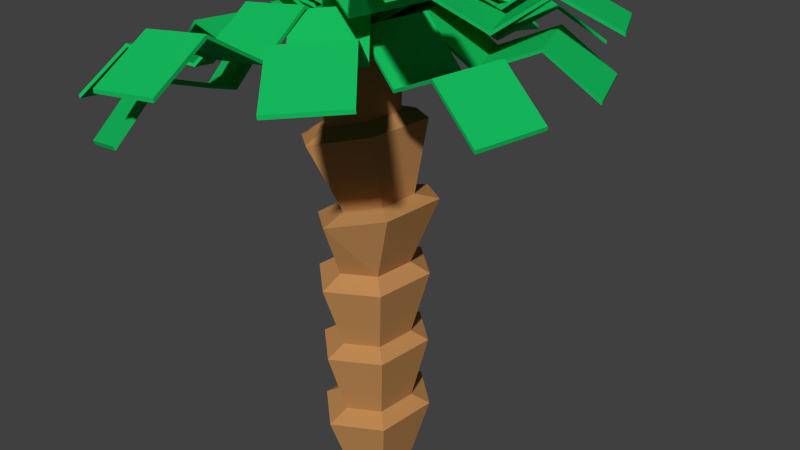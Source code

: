 # Source: negar-palm_trees.blend  (saved by Blender 2.72.0; exported with 4.5.12 LTS)
import bpy
from mathutils import Matrix  # noqa: F401  (used for matrix-valued properties, if any)

bpy.ops.wm.read_factory_settings(use_empty=True)
scene = bpy.context.scene
scene.name = 'Scene'

# ---- collections
col_collection_1 = bpy.data.collections.new('Collection 1'); scene.collection.children.link(col_collection_1)

# ---- materials (node trees are filled in below, after node groups)
mat_leaves = bpy.data.materials.new('leaves')
mat_leaves.alpha_threshold = 0.0
mat_leaves.use_transparent_shadow = False
mat_leaves.diffuse_color = (0.007876, 0.4969, 0.1108, 1.0)
mat_leaves.roughness = 0.5
mat_trunk = bpy.data.materials.new('trunk')
mat_trunk.alpha_threshold = 0.0
mat_trunk.use_transparent_shadow = False
mat_trunk.diffuse_color = (0.5071, 0.249, 0.08831, 1.0)
mat_trunk.roughness = 0.5

# ---- material node trees

# ---- world
world_world = bpy.data.worlds.new('World'); scene.world = world_world
world_world.color = (0.05088, 0.05088, 0.05088)
world_world.use_sun_shadow = False
world_world.sun_shadow_jitter_overblur = 0.0
world_world.cycles.sampling_method = 'MANUAL'
world_world.cycles.sample_map_resolution = 256

# ---- cameras
cam_camera = bpy.data.cameras.new('Camera')
cam_camera.clip_end = 100.0
cam_camera.lens = 35.0
cam_camera.sensor_width = 32.0
cam_camera.sensor_height = 18.0
cam_camera.ortho_scale = 7.314
cam_camera.dof.focus_distance = 0.0
cam_camera.dof.aperture_fstop = 128.0

# ---- meshes
me_cube_016 = bpy.data.meshes.new('Cube.016')
me_cube_016.from_pydata([(-1.0, -1.0, -1.0), (-1.0, 1.0, -1.0), (1.0, 1.0, -17.65), (1.0, -1.0, -17.65), (-1.0, -1.0, 1.0), (-1.0, 1.0, 1.0), (1.0, 1.0, -15.65), (1.0, -1.0, -15.65), (2.893, 1.0, -0.4742), (2.893, -1.0, -0.4742), (2.893, 1.0, 1.526), (2.893, -1.0, 1.526), (4.666, 1.0, -19.4), (4.666, -1.0, -19.4), (4.666, 1.0, -17.4), (4.666, -1.0, -17.4), (6.411, 1.0, -1.175), (6.411, -1.0, -1.175), (6.411, 1.0, 0.8247), (6.411, -1.0, 0.8247), (8.258, 1.0, -19.58), (8.258, -1.0, -19.58), (8.258, 1.0, -17.58), (8.258, -1.0, -17.58)], [], [(4, 5, 1, 0), (5, 6, 2, 1), (3, 2, 8, 9), (7, 4, 0, 3), (0, 1, 2, 3), (7, 6, 5, 4), (9, 8, 12, 13), (7, 3, 9, 11), (6, 7, 11, 10), (2, 6, 10, 8), (13, 12, 16, 17), (11, 9, 13, 15), (10, 11, 15, 14), (8, 10, 14, 12), (17, 16, 20, 21), (15, 13, 17, 19), (14, 15, 19, 18), (12, 14, 18, 16), (22, 23, 21, 20), (19, 17, 21, 23), (18, 19, 23, 22), (16, 18, 22, 20)])
me_cube_016.materials.append(mat_leaves)
me_cube_016.use_remesh_preserve_volume = False
me_cube_016.use_remesh_preserve_attributes = False
me_cube_016.use_mirror_vertex_groups = False
me_cube_016.update()
me_cube_015 = bpy.data.meshes.new('Cube.015')
me_cube_015.from_pydata([(-1.0, -1.0, -1.0), (-1.0, 1.0, -1.0), (1.0, 1.0, -17.65), (1.0, -1.0, -17.65), (-1.0, -1.0, 1.0), (-1.0, 1.0, 1.0), (1.0, 1.0, -15.65), (1.0, -1.0, -15.65), (2.893, 1.0, -0.4742), (2.893, -1.0, -0.4742), (2.893, 1.0, 1.526), (2.893, -1.0, 1.526), (4.666, 1.0, -19.4), (4.666, -1.0, -19.4), (4.666, 1.0, -17.4), (4.666, -1.0, -17.4), (6.411, 1.0, -1.175), (6.411, -1.0, -1.175), (6.411, 1.0, 0.8247), (6.411, -1.0, 0.8247), (8.258, 1.0, -19.58), (8.258, -1.0, -19.58), (8.258, 1.0, -17.58), (8.258, -1.0, -17.58)], [], [(4, 5, 1, 0), (5, 6, 2, 1), (3, 2, 8, 9), (7, 4, 0, 3), (0, 1, 2, 3), (7, 6, 5, 4), (9, 8, 12, 13), (7, 3, 9, 11), (6, 7, 11, 10), (2, 6, 10, 8), (13, 12, 16, 17), (11, 9, 13, 15), (10, 11, 15, 14), (8, 10, 14, 12), (17, 16, 20, 21), (15, 13, 17, 19), (14, 15, 19, 18), (12, 14, 18, 16), (22, 23, 21, 20), (19, 17, 21, 23), (18, 19, 23, 22), (16, 18, 22, 20)])
me_cube_015.materials.append(mat_leaves)
me_cube_015.use_remesh_preserve_volume = False
me_cube_015.use_remesh_preserve_attributes = False
me_cube_015.use_mirror_vertex_groups = False
me_cube_015.update()
me_cube_014 = bpy.data.meshes.new('Cube.014')
me_cube_014.from_pydata([(-1.0, -1.0, -1.0), (-1.0, 1.0, -1.0), (1.0, 1.0, -17.65), (1.0, -1.0, -17.65), (-1.0, -1.0, 1.0), (-1.0, 1.0, 1.0), (1.0, 1.0, -15.65), (1.0, -1.0, -15.65), (2.893, 1.0, -0.4742), (2.893, -1.0, -0.4742), (2.893, 1.0, 1.526), (2.893, -1.0, 1.526), (4.666, 1.0, -19.4), (4.666, -1.0, -19.4), (4.666, 1.0, -17.4), (4.666, -1.0, -17.4), (6.411, 1.0, -1.175), (6.411, -1.0, -1.175), (6.411, 1.0, 0.8247), (6.411, -1.0, 0.8247), (8.258, 1.0, -19.58), (8.258, -1.0, -19.58), (8.258, 1.0, -17.58), (8.258, -1.0, -17.58)], [], [(4, 5, 1, 0), (5, 6, 2, 1), (3, 2, 8, 9), (7, 4, 0, 3), (0, 1, 2, 3), (7, 6, 5, 4), (9, 8, 12, 13), (7, 3, 9, 11), (6, 7, 11, 10), (2, 6, 10, 8), (13, 12, 16, 17), (11, 9, 13, 15), (10, 11, 15, 14), (8, 10, 14, 12), (17, 16, 20, 21), (15, 13, 17, 19), (14, 15, 19, 18), (12, 14, 18, 16), (22, 23, 21, 20), (19, 17, 21, 23), (18, 19, 23, 22), (16, 18, 22, 20)])
me_cube_014.materials.append(mat_leaves)
me_cube_014.use_remesh_preserve_volume = False
me_cube_014.use_remesh_preserve_attributes = False
me_cube_014.use_mirror_vertex_groups = False
me_cube_014.update()
me_cube_013 = bpy.data.meshes.new('Cube.013')
me_cube_013.from_pydata([(-1.0, -1.0, -1.0), (-1.0, 1.0, -1.0), (1.0, 1.0, -17.65), (1.0, -1.0, -17.65), (-1.0, -1.0, 1.0), (-1.0, 1.0, 1.0), (1.0, 1.0, -15.65), (1.0, -1.0, -15.65), (2.893, 1.0, -0.4742), (2.893, -1.0, -0.4742), (2.893, 1.0, 1.526), (2.893, -1.0, 1.526), (4.666, 1.0, -19.4), (4.666, -1.0, -19.4), (4.666, 1.0, -17.4), (4.666, -1.0, -17.4), (6.411, 1.0, -1.175), (6.411, -1.0, -1.175), (6.411, 1.0, 0.8247), (6.411, -1.0, 0.8247), (8.258, 1.0, -19.58), (8.258, -1.0, -19.58), (8.258, 1.0, -17.58), (8.258, -1.0, -17.58)], [], [(4, 5, 1, 0), (5, 6, 2, 1), (3, 2, 8, 9), (7, 4, 0, 3), (0, 1, 2, 3), (7, 6, 5, 4), (9, 8, 12, 13), (7, 3, 9, 11), (6, 7, 11, 10), (2, 6, 10, 8), (13, 12, 16, 17), (11, 9, 13, 15), (10, 11, 15, 14), (8, 10, 14, 12), (17, 16, 20, 21), (15, 13, 17, 19), (14, 15, 19, 18), (12, 14, 18, 16), (22, 23, 21, 20), (19, 17, 21, 23), (18, 19, 23, 22), (16, 18, 22, 20)])
me_cube_013.materials.append(mat_leaves)
me_cube_013.use_remesh_preserve_volume = False
me_cube_013.use_remesh_preserve_attributes = False
me_cube_013.use_mirror_vertex_groups = False
me_cube_013.update()
me_cube_012 = bpy.data.meshes.new('Cube.012')
me_cube_012.from_pydata([(-1.0, -1.0, -1.0), (-1.0, 1.0, -1.0), (1.0, 1.0, -17.65), (1.0, -1.0, -17.65), (-1.0, -1.0, 1.0), (-1.0, 1.0, 1.0), (1.0, 1.0, -15.65), (1.0, -1.0, -15.65), (2.893, 1.0, -0.4742), (2.893, -1.0, -0.4742), (2.893, 1.0, 1.526), (2.893, -1.0, 1.526), (4.666, 1.0, -19.4), (4.666, -1.0, -19.4), (4.666, 1.0, -17.4), (4.666, -1.0, -17.4), (6.411, 1.0, -1.175), (6.411, -1.0, -1.175), (6.411, 1.0, 0.8247), (6.411, -1.0, 0.8247), (8.258, 1.0, -19.58), (8.258, -1.0, -19.58), (8.258, 1.0, -17.58), (8.258, -1.0, -17.58)], [], [(4, 5, 1, 0), (5, 6, 2, 1), (3, 2, 8, 9), (7, 4, 0, 3), (0, 1, 2, 3), (7, 6, 5, 4), (9, 8, 12, 13), (7, 3, 9, 11), (6, 7, 11, 10), (2, 6, 10, 8), (13, 12, 16, 17), (11, 9, 13, 15), (10, 11, 15, 14), (8, 10, 14, 12), (17, 16, 20, 21), (15, 13, 17, 19), (14, 15, 19, 18), (12, 14, 18, 16), (22, 23, 21, 20), (19, 17, 21, 23), (18, 19, 23, 22), (16, 18, 22, 20)])
me_cube_012.materials.append(mat_leaves)
me_cube_012.use_remesh_preserve_volume = False
me_cube_012.use_remesh_preserve_attributes = False
me_cube_012.use_mirror_vertex_groups = False
me_cube_012.update()
me_cube_011 = bpy.data.meshes.new('Cube.011')
me_cube_011.from_pydata([(-1.0, -1.0, -1.0), (-1.0, 1.0, -1.0), (1.0, 1.0, -17.65), (1.0, -1.0, -17.65), (-1.0, -1.0, 1.0), (-1.0, 1.0, 1.0), (1.0, 1.0, -15.65), (1.0, -1.0, -15.65), (2.893, 1.0, -0.4742), (2.893, -1.0, -0.4742), (2.893, 1.0, 1.526), (2.893, -1.0, 1.526), (4.666, 1.0, -19.4), (4.666, -1.0, -19.4), (4.666, 1.0, -17.4), (4.666, -1.0, -17.4), (6.411, 1.0, -1.175), (6.411, -1.0, -1.175), (6.411, 1.0, 0.8247), (6.411, -1.0, 0.8247), (8.258, 1.0, -19.58), (8.258, -1.0, -19.58), (8.258, 1.0, -17.58), (8.258, -1.0, -17.58)], [], [(4, 5, 1, 0), (5, 6, 2, 1), (3, 2, 8, 9), (7, 4, 0, 3), (0, 1, 2, 3), (7, 6, 5, 4), (9, 8, 12, 13), (7, 3, 9, 11), (6, 7, 11, 10), (2, 6, 10, 8), (13, 12, 16, 17), (11, 9, 13, 15), (10, 11, 15, 14), (8, 10, 14, 12), (17, 16, 20, 21), (15, 13, 17, 19), (14, 15, 19, 18), (12, 14, 18, 16), (22, 23, 21, 20), (19, 17, 21, 23), (18, 19, 23, 22), (16, 18, 22, 20)])
me_cube_011.materials.append(mat_leaves)
me_cube_011.use_remesh_preserve_volume = False
me_cube_011.use_remesh_preserve_attributes = False
me_cube_011.use_mirror_vertex_groups = False
me_cube_011.update()
me_cube_010 = bpy.data.meshes.new('Cube.010')
me_cube_010.from_pydata([(-1.0, -1.0, -1.0), (-1.0, 1.0, -1.0), (1.0, 1.0, -17.65), (1.0, -1.0, -17.65), (-1.0, -1.0, 1.0), (-1.0, 1.0, 1.0), (1.0, 1.0, -15.65), (1.0, -1.0, -15.65), (2.893, 1.0, -0.4742), (2.893, -1.0, -0.4742), (2.893, 1.0, 1.526), (2.893, -1.0, 1.526), (4.666, 1.0, -19.4), (4.666, -1.0, -19.4), (4.666, 1.0, -17.4), (4.666, -1.0, -17.4), (6.411, 1.0, -1.175), (6.411, -1.0, -1.175), (6.411, 1.0, 0.8247), (6.411, -1.0, 0.8247), (8.258, 1.0, -19.58), (8.258, -1.0, -19.58), (8.258, 1.0, -17.58), (8.258, -1.0, -17.58)], [], [(4, 5, 1, 0), (5, 6, 2, 1), (3, 2, 8, 9), (7, 4, 0, 3), (0, 1, 2, 3), (7, 6, 5, 4), (9, 8, 12, 13), (7, 3, 9, 11), (6, 7, 11, 10), (2, 6, 10, 8), (13, 12, 16, 17), (11, 9, 13, 15), (10, 11, 15, 14), (8, 10, 14, 12), (17, 16, 20, 21), (15, 13, 17, 19), (14, 15, 19, 18), (12, 14, 18, 16), (22, 23, 21, 20), (19, 17, 21, 23), (18, 19, 23, 22), (16, 18, 22, 20)])
me_cube_010.materials.append(mat_leaves)
me_cube_010.use_remesh_preserve_volume = False
me_cube_010.use_remesh_preserve_attributes = False
me_cube_010.use_mirror_vertex_groups = False
me_cube_010.update()
me_cube_009 = bpy.data.meshes.new('Cube.009')
me_cube_009.from_pydata([(-1.0, -1.0, -1.0), (-1.0, 1.0, -1.0), (1.0, 1.0, -17.65), (1.0, -1.0, -17.65), (-1.0, -1.0, 1.0), (-1.0, 1.0, 1.0), (1.0, 1.0, -15.65), (1.0, -1.0, -15.65), (2.893, 1.0, -0.4742), (2.893, -1.0, -0.4742), (2.893, 1.0, 1.526), (2.893, -1.0, 1.526), (4.666, 1.0, -19.4), (4.666, -1.0, -19.4), (4.666, 1.0, -17.4), (4.666, -1.0, -17.4), (6.411, 1.0, -1.175), (6.411, -1.0, -1.175), (6.411, 1.0, 0.8247), (6.411, -1.0, 0.8247), (8.258, 1.0, -19.58), (8.258, -1.0, -19.58), (8.258, 1.0, -17.58), (8.258, -1.0, -17.58)], [], [(4, 5, 1, 0), (5, 6, 2, 1), (3, 2, 8, 9), (7, 4, 0, 3), (0, 1, 2, 3), (7, 6, 5, 4), (9, 8, 12, 13), (7, 3, 9, 11), (6, 7, 11, 10), (2, 6, 10, 8), (13, 12, 16, 17), (11, 9, 13, 15), (10, 11, 15, 14), (8, 10, 14, 12), (17, 16, 20, 21), (15, 13, 17, 19), (14, 15, 19, 18), (12, 14, 18, 16), (22, 23, 21, 20), (19, 17, 21, 23), (18, 19, 23, 22), (16, 18, 22, 20)])
me_cube_009.materials.append(mat_leaves)
me_cube_009.use_remesh_preserve_volume = False
me_cube_009.use_remesh_preserve_attributes = False
me_cube_009.use_mirror_vertex_groups = False
me_cube_009.update()
me_cube_008 = bpy.data.meshes.new('Cube.008')
me_cube_008.from_pydata([(-1.0, -1.0, -1.0), (-1.0, 1.0, -1.0), (1.0, 1.0, -17.65), (1.0, -1.0, -17.65), (-1.0, -1.0, 1.0), (-1.0, 1.0, 1.0), (1.0, 1.0, -15.65), (1.0, -1.0, -15.65), (2.893, 1.0, -0.4742), (2.893, -1.0, -0.4742), (2.893, 1.0, 1.526), (2.893, -1.0, 1.526), (4.666, 1.0, -19.4), (4.666, -1.0, -19.4), (4.666, 1.0, -17.4), (4.666, -1.0, -17.4), (6.411, 1.0, -1.175), (6.411, -1.0, -1.175), (6.411, 1.0, 0.8247), (6.411, -1.0, 0.8247), (8.258, 1.0, -19.58), (8.258, -1.0, -19.58), (8.258, 1.0, -17.58), (8.258, -1.0, -17.58)], [], [(4, 5, 1, 0), (5, 6, 2, 1), (3, 2, 8, 9), (7, 4, 0, 3), (0, 1, 2, 3), (7, 6, 5, 4), (9, 8, 12, 13), (7, 3, 9, 11), (6, 7, 11, 10), (2, 6, 10, 8), (13, 12, 16, 17), (11, 9, 13, 15), (10, 11, 15, 14), (8, 10, 14, 12), (17, 16, 20, 21), (15, 13, 17, 19), (14, 15, 19, 18), (12, 14, 18, 16), (22, 23, 21, 20), (19, 17, 21, 23), (18, 19, 23, 22), (16, 18, 22, 20)])
me_cube_008.materials.append(mat_leaves)
me_cube_008.use_remesh_preserve_volume = False
me_cube_008.use_remesh_preserve_attributes = False
me_cube_008.use_mirror_vertex_groups = False
me_cube_008.update()
me_cube_007 = bpy.data.meshes.new('Cube.007')
me_cube_007.from_pydata([(-1.0, -1.0, -1.0), (-1.0, 1.0, -1.0), (1.0, 1.0, -17.65), (1.0, -1.0, -17.65), (-1.0, -1.0, 1.0), (-1.0, 1.0, 1.0), (1.0, 1.0, -15.65), (1.0, -1.0, -15.65), (2.893, 1.0, -0.4742), (2.893, -1.0, -0.4742), (2.893, 1.0, 1.526), (2.893, -1.0, 1.526), (4.666, 1.0, -19.4), (4.666, -1.0, -19.4), (4.666, 1.0, -17.4), (4.666, -1.0, -17.4), (6.411, 1.0, -1.175), (6.411, -1.0, -1.175), (6.411, 1.0, 0.8247), (6.411, -1.0, 0.8247), (8.258, 1.0, -19.58), (8.258, -1.0, -19.58), (8.258, 1.0, -17.58), (8.258, -1.0, -17.58)], [], [(4, 5, 1, 0), (5, 6, 2, 1), (3, 2, 8, 9), (7, 4, 0, 3), (0, 1, 2, 3), (7, 6, 5, 4), (9, 8, 12, 13), (7, 3, 9, 11), (6, 7, 11, 10), (2, 6, 10, 8), (13, 12, 16, 17), (11, 9, 13, 15), (10, 11, 15, 14), (8, 10, 14, 12), (17, 16, 20, 21), (15, 13, 17, 19), (14, 15, 19, 18), (12, 14, 18, 16), (22, 23, 21, 20), (19, 17, 21, 23), (18, 19, 23, 22), (16, 18, 22, 20)])
me_cube_007.materials.append(mat_leaves)
me_cube_007.use_remesh_preserve_volume = False
me_cube_007.use_remesh_preserve_attributes = False
me_cube_007.use_mirror_vertex_groups = False
me_cube_007.update()
me_cube_006 = bpy.data.meshes.new('Cube.006')
me_cube_006.from_pydata([(-1.0, -1.0, -1.0), (-1.0, 1.0, -1.0), (1.0, 1.0, -17.65), (1.0, -1.0, -17.65), (-1.0, -1.0, 1.0), (-1.0, 1.0, 1.0), (1.0, 1.0, -15.65), (1.0, -1.0, -15.65), (2.893, 1.0, -0.4742), (2.893, -1.0, -0.4742), (2.893, 1.0, 1.526), (2.893, -1.0, 1.526), (4.666, 1.0, -19.4), (4.666, -1.0, -19.4), (4.666, 1.0, -17.4), (4.666, -1.0, -17.4), (6.411, 1.0, -1.175), (6.411, -1.0, -1.175), (6.411, 1.0, 0.8247), (6.411, -1.0, 0.8247), (8.258, 1.0, -19.58), (8.258, -1.0, -19.58), (8.258, 1.0, -17.58), (8.258, -1.0, -17.58)], [], [(4, 5, 1, 0), (5, 6, 2, 1), (3, 2, 8, 9), (7, 4, 0, 3), (0, 1, 2, 3), (7, 6, 5, 4), (9, 8, 12, 13), (7, 3, 9, 11), (6, 7, 11, 10), (2, 6, 10, 8), (13, 12, 16, 17), (11, 9, 13, 15), (10, 11, 15, 14), (8, 10, 14, 12), (17, 16, 20, 21), (15, 13, 17, 19), (14, 15, 19, 18), (12, 14, 18, 16), (22, 23, 21, 20), (19, 17, 21, 23), (18, 19, 23, 22), (16, 18, 22, 20)])
me_cube_006.materials.append(mat_leaves)
me_cube_006.use_remesh_preserve_volume = False
me_cube_006.use_remesh_preserve_attributes = False
me_cube_006.use_mirror_vertex_groups = False
me_cube_006.update()
me_cube_005 = bpy.data.meshes.new('Cube.005')
me_cube_005.from_pydata([(-1.0, -1.0, -1.0), (-1.0, 1.0, -1.0), (1.0, 1.0, -17.65), (1.0, -1.0, -17.65), (-1.0, -1.0, 1.0), (-1.0, 1.0, 1.0), (1.0, 1.0, -15.65), (1.0, -1.0, -15.65), (2.893, 1.0, -0.4742), (2.893, -1.0, -0.4742), (2.893, 1.0, 1.526), (2.893, -1.0, 1.526), (4.666, 1.0, -19.4), (4.666, -1.0, -19.4), (4.666, 1.0, -17.4), (4.666, -1.0, -17.4), (6.411, 1.0, -1.175), (6.411, -1.0, -1.175), (6.411, 1.0, 0.8247), (6.411, -1.0, 0.8247), (8.258, 1.0, -19.58), (8.258, -1.0, -19.58), (8.258, 1.0, -17.58), (8.258, -1.0, -17.58)], [], [(4, 5, 1, 0), (5, 6, 2, 1), (3, 2, 8, 9), (7, 4, 0, 3), (0, 1, 2, 3), (7, 6, 5, 4), (9, 8, 12, 13), (7, 3, 9, 11), (6, 7, 11, 10), (2, 6, 10, 8), (13, 12, 16, 17), (11, 9, 13, 15), (10, 11, 15, 14), (8, 10, 14, 12), (17, 16, 20, 21), (15, 13, 17, 19), (14, 15, 19, 18), (12, 14, 18, 16), (22, 23, 21, 20), (19, 17, 21, 23), (18, 19, 23, 22), (16, 18, 22, 20)])
me_cube_005.materials.append(mat_leaves)
me_cube_005.use_remesh_preserve_volume = False
me_cube_005.use_remesh_preserve_attributes = False
me_cube_005.use_mirror_vertex_groups = False
me_cube_005.update()
me_cube_004 = bpy.data.meshes.new('Cube.004')
me_cube_004.from_pydata([(-1.0, -1.0, -1.0), (-1.0, 1.0, -1.0), (1.0, 1.0, -17.65), (1.0, -1.0, -17.65), (-1.0, -1.0, 1.0), (-1.0, 1.0, 1.0), (1.0, 1.0, -15.65), (1.0, -1.0, -15.65), (2.893, 1.0, -0.4742), (2.893, -1.0, -0.4742), (2.893, 1.0, 1.526), (2.893, -1.0, 1.526), (4.666, 1.0, -19.4), (4.666, -1.0, -19.4), (4.666, 1.0, -17.4), (4.666, -1.0, -17.4), (6.411, 1.0, -1.175), (6.411, -1.0, -1.175), (6.411, 1.0, 0.8247), (6.411, -1.0, 0.8247), (8.258, 1.0, -19.58), (8.258, -1.0, -19.58), (8.258, 1.0, -17.58), (8.258, -1.0, -17.58)], [], [(4, 5, 1, 0), (5, 6, 2, 1), (3, 2, 8, 9), (7, 4, 0, 3), (0, 1, 2, 3), (7, 6, 5, 4), (9, 8, 12, 13), (7, 3, 9, 11), (6, 7, 11, 10), (2, 6, 10, 8), (13, 12, 16, 17), (11, 9, 13, 15), (10, 11, 15, 14), (8, 10, 14, 12), (17, 16, 20, 21), (15, 13, 17, 19), (14, 15, 19, 18), (12, 14, 18, 16), (22, 23, 21, 20), (19, 17, 21, 23), (18, 19, 23, 22), (16, 18, 22, 20)])
me_cube_004.materials.append(mat_leaves)
me_cube_004.use_remesh_preserve_volume = False
me_cube_004.use_remesh_preserve_attributes = False
me_cube_004.use_mirror_vertex_groups = False
me_cube_004.update()
me_cube_003 = bpy.data.meshes.new('Cube.003')
me_cube_003.from_pydata([(-1.0, -1.0, -1.0), (-1.0, 1.0, -1.0), (1.0, 1.0, -17.65), (1.0, -1.0, -17.65), (-1.0, -1.0, 1.0), (-1.0, 1.0, 1.0), (1.0, 1.0, -15.65), (1.0, -1.0, -15.65), (2.893, 1.0, -0.4742), (2.893, -1.0, -0.4742), (2.893, 1.0, 1.526), (2.893, -1.0, 1.526), (4.666, 1.0, -19.4), (4.666, -1.0, -19.4), (4.666, 1.0, -17.4), (4.666, -1.0, -17.4), (6.411, 1.0, -1.175), (6.411, -1.0, -1.175), (6.411, 1.0, 0.8247), (6.411, -1.0, 0.8247), (8.258, 1.0, -19.58), (8.258, -1.0, -19.58), (8.258, 1.0, -17.58), (8.258, -1.0, -17.58)], [], [(4, 5, 1, 0), (5, 6, 2, 1), (3, 2, 8, 9), (7, 4, 0, 3), (0, 1, 2, 3), (7, 6, 5, 4), (9, 8, 12, 13), (7, 3, 9, 11), (6, 7, 11, 10), (2, 6, 10, 8), (13, 12, 16, 17), (11, 9, 13, 15), (10, 11, 15, 14), (8, 10, 14, 12), (17, 16, 20, 21), (15, 13, 17, 19), (14, 15, 19, 18), (12, 14, 18, 16), (22, 23, 21, 20), (19, 17, 21, 23), (18, 19, 23, 22), (16, 18, 22, 20)])
me_cube_003.materials.append(mat_leaves)
me_cube_003.use_remesh_preserve_volume = False
me_cube_003.use_remesh_preserve_attributes = False
me_cube_003.use_mirror_vertex_groups = False
me_cube_003.update()
me_cube_002 = bpy.data.meshes.new('Cube.002')
me_cube_002.from_pydata([(-1.0, -1.0, -1.0), (-1.0, 1.0, -1.0), (1.0, 1.0, -17.65), (1.0, -1.0, -17.65), (-1.0, -1.0, 1.0), (-1.0, 1.0, 1.0), (1.0, 1.0, -15.65), (1.0, -1.0, -15.65), (2.893, 1.0, -0.4742), (2.893, -1.0, -0.4742), (2.893, 1.0, 1.526), (2.893, -1.0, 1.526), (4.666, 1.0, -19.4), (4.666, -1.0, -19.4), (4.666, 1.0, -17.4), (4.666, -1.0, -17.4), (6.411, 1.0, -1.175), (6.411, -1.0, -1.175), (6.411, 1.0, 0.8247), (6.411, -1.0, 0.8247), (8.258, 1.0, -19.58), (8.258, -1.0, -19.58), (8.258, 1.0, -17.58), (8.258, -1.0, -17.58)], [], [(4, 5, 1, 0), (5, 6, 2, 1), (3, 2, 8, 9), (7, 4, 0, 3), (0, 1, 2, 3), (7, 6, 5, 4), (9, 8, 12, 13), (7, 3, 9, 11), (6, 7, 11, 10), (2, 6, 10, 8), (13, 12, 16, 17), (11, 9, 13, 15), (10, 11, 15, 14), (8, 10, 14, 12), (17, 16, 20, 21), (15, 13, 17, 19), (14, 15, 19, 18), (12, 14, 18, 16), (22, 23, 21, 20), (19, 17, 21, 23), (18, 19, 23, 22), (16, 18, 22, 20)])
me_cube_002.materials.append(mat_leaves)
me_cube_002.use_remesh_preserve_volume = False
me_cube_002.use_remesh_preserve_attributes = False
me_cube_002.use_mirror_vertex_groups = False
me_cube_002.update()
me_cube_001 = bpy.data.meshes.new('Cube.001')
me_cube_001.from_pydata([(-1.0, -1.0, -1.0), (-1.0, 1.0, -1.0), (1.0, 1.0, -17.65), (1.0, -1.0, -17.65), (-1.0, -1.0, 1.0), (-1.0, 1.0, 1.0), (1.0, 1.0, -15.65), (1.0, -1.0, -15.65), (2.893, 1.0, -0.4742), (2.893, -1.0, -0.4742), (2.893, 1.0, 1.526), (2.893, -1.0, 1.526), (4.666, 1.0, -19.4), (4.666, -1.0, -19.4), (4.666, 1.0, -17.4), (4.666, -1.0, -17.4), (6.411, 1.0, -1.175), (6.411, -1.0, -1.175), (6.411, 1.0, 0.8247), (6.411, -1.0, 0.8247), (8.258, 1.0, -19.58), (8.258, -1.0, -19.58), (8.258, 1.0, -17.58), (8.258, -1.0, -17.58)], [], [(4, 5, 1, 0), (5, 6, 2, 1), (3, 2, 8, 9), (7, 4, 0, 3), (0, 1, 2, 3), (7, 6, 5, 4), (9, 8, 12, 13), (7, 3, 9, 11), (6, 7, 11, 10), (2, 6, 10, 8), (13, 12, 16, 17), (11, 9, 13, 15), (10, 11, 15, 14), (8, 10, 14, 12), (17, 16, 20, 21), (15, 13, 17, 19), (14, 15, 19, 18), (12, 14, 18, 16), (22, 23, 21, 20), (19, 17, 21, 23), (18, 19, 23, 22), (16, 18, 22, 20)])
me_cube_001.materials.append(mat_leaves)
me_cube_001.use_remesh_preserve_volume = False
me_cube_001.use_remesh_preserve_attributes = False
me_cube_001.use_mirror_vertex_groups = False
me_cube_001.update()
me_cylinder = bpy.data.meshes.new('Cylinder')
me_cylinder.from_pydata([(0.0, 1.0, -1.0), (-0.8746, 0.9895, 0.9334), (0.866, 0.5, -1.0), (-0.0009133, 0.521, 0.9598), (0.866, -0.5, -1.0), (0.05422, -0.478, 0.9607), (-8.742e-08, -1.0, -1.0), (-0.7643, -1.009, 0.935), (-0.866, -0.5, -1.0), (-1.638, -0.5401, 0.9086), (-0.866, 0.5, -1.0), (-1.693, 0.4589, 0.9077), (0.0, 1.0, -0.6872), (0.0, 1.0, -0.3538), (0.0, 1.0, -0.02051), (0.1189, 1.007, 0.2613), (-0.363, 0.9987, 0.5873), (0.5106, 0.5303, 0.6138), (0.9925, 0.539, 0.2878), (0.866, 0.5, -0.02051), (0.866, 0.5, -0.3538), (0.866, 0.5, -0.6872), (0.5658, -0.4687, 0.6146), (1.048, -0.46, 0.2886), (0.866, -0.5, -0.02051), (0.866, -0.5, -0.3538), (0.866, -0.5, -0.6872), (-0.2528, -0.9993, 0.589), (0.2291, -0.9905, 0.263), (-8.742e-08, -1.0, -0.02051), (-8.742e-08, -1.0, -0.3538), (-8.742e-08, -1.0, -0.6872), (-1.126, -0.5308, 0.5625), (-0.6445, -0.5221, 0.2365), (-0.866, -0.5, -0.02051), (-0.866, -0.5, -0.3538), (-0.866, -0.5, -0.6872), (-1.182, 0.4682, 0.5617), (-0.6997, 0.4769, 0.2357), (-0.866, 0.5, -0.02051), (-0.866, 0.5, -0.3538), (-0.866, 0.5, -0.6872), (1.319, 0.7618, -0.7253), (1.319, -0.7618, -0.7253), (-1.228e-07, -1.524, -0.7253), (-1.319, -0.7618, -0.7253), (-1.319, 0.7618, -0.7253), (1.04e-08, 1.524, -0.7253), (9.547e-09, 1.481, -0.3933), (1.282, 0.7403, -0.3933), (1.282, -0.7403, -0.3933), (-1.199e-07, -1.481, -0.3933), (-1.282, -0.7403, -0.3933), (-1.282, 0.7403, -0.3933), (1.032e-08, 1.519, -0.06739), (1.316, 0.7596, -0.06739), (1.316, -0.7596, -0.06739), (-1.225e-07, -1.519, -0.06739), (-1.316, -0.7596, -0.06739), (-1.316, 0.7596, -0.06739), (0.1301, 1.623, 0.2302), (1.541, 0.8663, 0.273), (1.63, -0.7474, 0.2744), (0.3082, -1.604, 0.2329), (-1.103, -0.8477, 0.1902), (-1.192, 0.766, 0.1888), (-0.3386, 1.649, 0.546), (1.103, 0.8761, 0.5897), (1.194, -0.772, 0.5911), (-0.1567, -1.647, 0.5488), (-1.598, -0.8745, 0.5051), (-1.689, 0.7737, 0.5037), (-0.86, 1.42, 0.9071), (0.3896, 0.75, 0.945), (0.4685, -0.6789, 0.9462), (-0.7023, -1.438, 0.9095), (-1.952, -0.7677, 0.8716), (-2.031, 0.6612, 0.8704)], [], [(72, 1, 3, 73), (73, 3, 5, 74), (74, 5, 7, 75), (75, 7, 9, 76), (3, 1, 11, 9, 7, 5), (77, 11, 1, 72), (76, 9, 11, 77), (0, 2, 4, 6, 8, 10), (47, 12, 21, 42), (48, 13, 20, 49), (54, 14, 19, 55), (60, 15, 18, 61), (66, 16, 17, 67), (42, 21, 26, 43), (49, 20, 25, 50), (55, 19, 24, 56), (61, 18, 23, 62), (67, 17, 22, 68), (43, 26, 31, 44), (50, 25, 30, 51), (56, 24, 29, 57), (62, 23, 28, 63), (68, 22, 27, 69), (44, 31, 36, 45), (51, 30, 35, 52), (57, 29, 34, 58), (63, 28, 33, 64), (69, 27, 32, 70), (46, 41, 12, 47), (53, 40, 13, 48), (59, 39, 14, 54), (65, 38, 15, 60), (71, 37, 16, 66), (45, 36, 41, 46), (52, 35, 40, 53), (58, 34, 39, 59), (64, 33, 38, 65), (70, 32, 37, 71), (0, 47, 42, 2), (2, 42, 43, 4), (4, 43, 44, 6), (6, 44, 45, 8), (10, 46, 47, 0), (8, 45, 46, 10), (12, 48, 49, 21), (21, 49, 50, 26), (26, 50, 51, 31), (31, 51, 52, 36), (41, 53, 48, 12), (36, 52, 53, 41), (13, 54, 55, 20), (20, 55, 56, 25), (25, 56, 57, 30), (30, 57, 58, 35), (40, 59, 54, 13), (35, 58, 59, 40), (14, 60, 61, 19), (19, 61, 62, 24), (24, 62, 63, 29), (29, 63, 64, 34), (39, 65, 60, 14), (34, 64, 65, 39), (15, 66, 67, 18), (18, 67, 68, 23), (23, 68, 69, 28), (28, 69, 70, 33), (38, 71, 66, 15), (33, 70, 71, 38), (16, 72, 73, 17), (17, 73, 74, 22), (22, 74, 75, 27), (27, 75, 76, 32), (37, 77, 72, 16), (32, 76, 77, 37)])
me_cylinder.materials.append(mat_trunk)
me_cylinder.use_remesh_preserve_volume = False
me_cylinder.use_remesh_preserve_attributes = False
me_cylinder.use_mirror_vertex_groups = False
me_cylinder.update()

# ---- objects
ob_cube_015 = bpy.data.objects.new('Cube.015', me_cube_016)
ob_cube_014 = bpy.data.objects.new('Cube.014', me_cube_015)
ob_cube_013 = bpy.data.objects.new('Cube.013', me_cube_014)
ob_cube_012 = bpy.data.objects.new('Cube.012', me_cube_013)
ob_cube_011 = bpy.data.objects.new('Cube.011', me_cube_012)
ob_cube_010 = bpy.data.objects.new('Cube.010', me_cube_011)
ob_cube_009 = bpy.data.objects.new('Cube.009', me_cube_010)
ob_cube_008 = bpy.data.objects.new('Cube.008', me_cube_009)
ob_cube_007 = bpy.data.objects.new('Cube.007', me_cube_008)
ob_cube_006 = bpy.data.objects.new('Cube.006', me_cube_007)
ob_cube_005 = bpy.data.objects.new('Cube.005', me_cube_006)
ob_cube_004 = bpy.data.objects.new('Cube.004', me_cube_005)
ob_cube_003 = bpy.data.objects.new('Cube.003', me_cube_004)
ob_cube_002 = bpy.data.objects.new('Cube.002', me_cube_003)
ob_cube_001 = bpy.data.objects.new('Cube.001', me_cube_002)
ob_cube = bpy.data.objects.new('Cube', me_cube_001)
ob_cylinder = bpy.data.objects.new('Cylinder', me_cylinder)
ob_camera = bpy.data.objects.new('Camera', cam_camera)

# ---- transforms, parenting, visibility, modifiers, constraints
ob_cube_015.location = (-0.4823, 0.04358, 3.29)
ob_cube_015.rotation_euler = (15.78, 0.0937, -11.53)
ob_cube_015.scale = (0.3929, 0.4264, -0.02247)
ob_cube_015.lineart.crease_threshold = 0.0
ob_cube_014.location = (-0.4823, 0.04358, 3.29)
ob_cube_014.rotation_euler = (15.78, 0.1446, -12.13)
ob_cube_014.scale = (0.3929, 0.4264, -0.02247)
ob_cube_014.lineart.crease_threshold = 0.0
ob_cube_013.location = (-0.487, 0.05688, 3.296)
ob_cube_013.rotation_euler = (-2.902, 0.2494, -1.691)
ob_cube_013.scale = (0.3929, 0.4264, -0.02247)
ob_cube_013.lineart.crease_threshold = 0.0
ob_cube_012.location = (-0.414, 0.07621, 3.333)
ob_cube_012.rotation_euler = (3.044, 0.1575, -3.622)
ob_cube_012.scale = (0.3929, 0.4264, -0.02247)
ob_cube_012.lineart.crease_threshold = 0.0
ob_cube_011.location = (-0.4823, 0.04358, 3.29)
ob_cube_011.rotation_euler = (15.72, -0.06218, -12.06)
ob_cube_011.scale = (0.3929, 0.4264, -0.02247)
ob_cube_011.lineart.crease_threshold = 0.0
ob_cube_010.location = (-0.4823, 0.04358, 3.29)
ob_cube_010.rotation_euler = (0.07163, -3.137, 2.338)
ob_cube_010.scale = (0.3929, 0.4264, -0.02247)
ob_cube_010.lineart.crease_threshold = 0.0
ob_cube_009.location = (-0.4823, 0.04358, 3.29)
ob_cube_009.rotation_euler = (3.278, -0.3116, -1.985)
ob_cube_009.scale = (0.3929, 0.4264, -0.02247)
ob_cube_009.lineart.crease_threshold = 0.0
ob_cube_008.location = (-0.4823, 0.04358, 3.29)
ob_cube_008.rotation_euler = (-15.68, 0.2781, -9.36)
ob_cube_008.scale = (0.3929, 0.4264, -0.02247)
ob_cube_008.lineart.crease_threshold = 0.0
ob_cube_007.location = (-0.4432, 0.07621, 3.238)
ob_cube_007.rotation_euler = (2.9, 0.1823, -4.667)
ob_cube_007.scale = (0.3929, 0.4264, -0.02247)
ob_cube_007.lineart.crease_threshold = 0.0
ob_cube_006.location = (-0.4823, 0.04358, 3.29)
ob_cube_006.rotation_euler = (-0.2283, 3.008, 5.184)
ob_cube_006.scale = (0.3929, 0.4264, -0.02247)
ob_cube_006.lineart.crease_threshold = 0.0
ob_cube_005.location = (-0.4823, 0.04358, 3.29)
ob_cube_005.rotation_euler = (-15.78, -0.1324, -9.655)
ob_cube_005.scale = (0.3929, 0.4264, -0.02247)
ob_cube_005.lineart.crease_threshold = 0.0
ob_cube_004.location = (-0.487, 0.05688, 3.296)
ob_cube_004.rotation_euler = (-2.902, 0.2494, -2.31)
ob_cube_004.scale = (0.3929, 0.4264, -0.02247)
ob_cube_004.lineart.crease_threshold = 0.0
ob_cube_003.location = (-0.4823, 0.04358, 3.29)
ob_cube_003.rotation_euler = (0.07163, -3.137, 1.772)
ob_cube_003.scale = (0.3929, 0.4264, -0.02247)
ob_cube_003.lineart.crease_threshold = 0.0
ob_cube_002.location = (-0.4823, 0.04358, 3.29)
ob_cube_002.rotation_euler = (3.278, -0.3116, -0.4726)
ob_cube_002.scale = (0.3929, 0.4264, -0.02247)
ob_cube_002.lineart.crease_threshold = 0.0
ob_cube_001.location = (-0.4823, 0.04358, 3.29)
ob_cube_001.rotation_euler = (15.78, 0.1446, -12.76)
ob_cube_001.scale = (0.3929, 0.4264, -0.02247)
ob_cube_001.lineart.crease_threshold = 0.0
ob_cube.location = (-0.4823, 0.04358, 3.29)
ob_cube.rotation_euler = (2.909, -0.1263, -5.414)
ob_cube.scale = (0.3929, 0.4264, -0.02247)
ob_cube.lineart.crease_threshold = 0.0
ob_cylinder.location = (0.0, 0.0, 0.0)
ob_cylinder.scale = (0.4526, 0.5612, 3.137)
ob_cylinder.lineart.crease_threshold = 0.0
ob_camera.location = (7.481, -6.508, 5.344)
ob_camera.rotation_euler = (1.109, 0.01082, 0.8149)
ob_camera.lock_rotations_4d = False
ob_camera.empty_display_type = 'ARROWS'
ob_camera.color = (0.0, 0.0, 0.0, 0.0)
ob_camera.display_type = 'WIRE'
ob_camera.lineart.crease_threshold = 0.0

# ---- collection membership
col_collection_1.objects.link(ob_cube_015)
col_collection_1.objects.link(ob_cube_014)
col_collection_1.objects.link(ob_cube_013)
col_collection_1.objects.link(ob_cube_012)
col_collection_1.objects.link(ob_cube_011)
col_collection_1.objects.link(ob_cube_010)
col_collection_1.objects.link(ob_cube_009)
col_collection_1.objects.link(ob_cube_008)
col_collection_1.objects.link(ob_cube_007)
col_collection_1.objects.link(ob_cube_006)
col_collection_1.objects.link(ob_cube_005)
col_collection_1.objects.link(ob_cube_004)
col_collection_1.objects.link(ob_cube_003)
col_collection_1.objects.link(ob_cube_002)
col_collection_1.objects.link(ob_cube_001)
col_collection_1.objects.link(ob_cube)
col_collection_1.objects.link(ob_cylinder)
col_collection_1.objects.link(ob_camera)

# ---- scene / render settings (as saved in the file)
scene.camera = ob_camera
scene.frame_start = 1; scene.frame_end = 250; scene.frame_set(1)
scene.render.engine = 'BLENDER_EEVEE_NEXT'
scene.render.resolution_percentage = 50
scene.render.dither_intensity = 0.0
scene.cycles.use_denoising = False
scene.cycles.samples = 10
scene.cycles.sampling_pattern = 'TABULATED_SOBOL'
scene.cycles.light_sampling_threshold = 0.0
scene.cycles.use_adaptive_sampling = False
scene.cycles.use_light_tree = False
scene.cycles.blur_glossy = 0.0
scene.cycles.pixel_filter_type = 'GAUSSIAN'
scene.cycles.sample_clamp_indirect = 0.0
scene.view_settings.view_transform = 'Standard'
bpy.context.view_layer.update()

# ---- added for rendering (the .blend has no usable light): sun
light_auto_sun = bpy.data.lights.new('AutoSun', 'SUN')
light_auto_sun.energy = 3.0
light_auto_sun.angle = 0.0523599
ob_auto_sun = bpy.data.objects.new('AutoSun', light_auto_sun)
scene.collection.objects.link(ob_auto_sun)
ob_auto_sun.rotation_euler = (0.872665, 0.174533, 0.523599)
bpy.context.view_layer.update()
